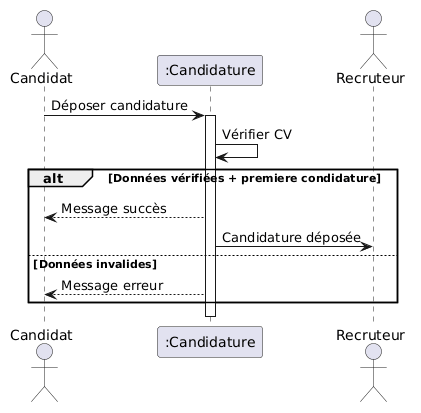

The diagram above was rendered by PlantUML. Its source (embedded in the PNG):
@startuml
actor "Candidat" as candidat
participant ":Candidature" as gestionnaire
actor "Recruteur" as recruteur

candidat -> gestionnaire : Déposer candidature
activate gestionnaire

gestionnaire -> gestionnaire : Vérifier CV

alt Données vérifiées + premiere condidature
    gestionnaire --> candidat : Message succès
    gestionnaire -> recruteur : Candidature déposée
else Données invalides
    gestionnaire --> candidat : Message erreur
end

deactivate gestionnaire
@enduml